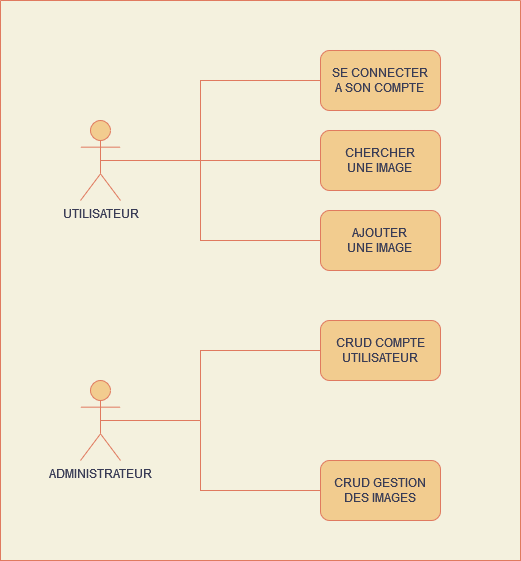

The diagram above was exported from draw.io. Its source (the exported page's mxGraphModel, read from the mxfile embedded in the PNG):
<mxGraphModel dx="1038" dy="603" grid="1" gridSize="10" guides="1" tooltips="1" connect="1" arrows="1" fold="1" page="1" pageScale="1" pageWidth="827" pageHeight="1169" background="#F4F1DE" math="0" shadow="0">
  <root>
    <mxCell id="0" />
    <mxCell id="1" parent="0" />
    <mxCell id="HZJjvts4hyxDQrWYBKeM-1" value="UTILISATEUR" style="shape=umlActor;verticalLabelPosition=bottom;verticalAlign=top;html=1;outlineConnect=0;fillColor=#F2CC8F;strokeColor=#E07A5F;fontColor=#393C56;" vertex="1" parent="1">
      <mxGeometry x="200" y="120" width="40" height="80" as="geometry" />
    </mxCell>
    <mxCell id="HZJjvts4hyxDQrWYBKeM-4" value="ADMINISTRATEUR" style="shape=umlActor;verticalLabelPosition=bottom;verticalAlign=top;html=1;outlineConnect=0;fillColor=#F2CC8F;strokeColor=#E07A5F;fontColor=#393C56;" vertex="1" parent="1">
      <mxGeometry x="200" y="380" width="40" height="80" as="geometry" />
    </mxCell>
    <mxCell id="HZJjvts4hyxDQrWYBKeM-5" value="&lt;div&gt;CRUD COMPTE&lt;/div&gt;&lt;div&gt;UTILISATEUR&lt;br&gt;&lt;/div&gt;" style="rounded=1;whiteSpace=wrap;html=1;fillColor=#F2CC8F;strokeColor=#E07A5F;fontColor=#393C56;" vertex="1" parent="1">
      <mxGeometry x="440" y="320" width="120" height="60" as="geometry" />
    </mxCell>
    <mxCell id="HZJjvts4hyxDQrWYBKeM-6" value="&lt;div&gt;CRUD GESTION&lt;/div&gt;&lt;div&gt;DES IMAGES&lt;br&gt;&lt;/div&gt;" style="rounded=1;whiteSpace=wrap;html=1;fillColor=#F2CC8F;strokeColor=#E07A5F;fontColor=#393C56;" vertex="1" parent="1">
      <mxGeometry x="440" y="460" width="120" height="60" as="geometry" />
    </mxCell>
    <mxCell id="HZJjvts4hyxDQrWYBKeM-7" value="&lt;div&gt;CHERCHER&lt;/div&gt;&lt;div&gt;UNE IMAGE&lt;br&gt;&lt;/div&gt;" style="rounded=1;whiteSpace=wrap;html=1;fillColor=#F2CC8F;strokeColor=#E07A5F;fontColor=#393C56;" vertex="1" parent="1">
      <mxGeometry x="440" y="130" width="120" height="60" as="geometry" />
    </mxCell>
    <mxCell id="HZJjvts4hyxDQrWYBKeM-8" value="&lt;div&gt;AJOUTER &lt;br&gt;&lt;/div&gt;&lt;div&gt;UNE IMAGE&lt;br&gt;&lt;/div&gt;" style="rounded=1;whiteSpace=wrap;html=1;fillColor=#F2CC8F;strokeColor=#E07A5F;fontColor=#393C56;" vertex="1" parent="1">
      <mxGeometry x="440" y="210" width="120" height="60" as="geometry" />
    </mxCell>
    <mxCell id="HZJjvts4hyxDQrWYBKeM-9" value="&lt;div&gt;SE CONNECTER &lt;br&gt;&lt;/div&gt;&lt;div&gt;A SON COMPTE&lt;br&gt;&lt;/div&gt;" style="rounded=1;whiteSpace=wrap;html=1;fillColor=#F2CC8F;strokeColor=#E07A5F;fontColor=#393C56;" vertex="1" parent="1">
      <mxGeometry x="440" y="50" width="120" height="60" as="geometry" />
    </mxCell>
    <mxCell id="HZJjvts4hyxDQrWYBKeM-10" value="" style="endArrow=none;html=1;rounded=0;exitX=0.5;exitY=0.5;exitDx=0;exitDy=0;exitPerimeter=0;entryX=0;entryY=0.5;entryDx=0;entryDy=0;labelBackgroundColor=#F4F1DE;strokeColor=#E07A5F;fontColor=#393C56;" edge="1" parent="1" source="HZJjvts4hyxDQrWYBKeM-1" target="HZJjvts4hyxDQrWYBKeM-7">
      <mxGeometry width="50" height="50" relative="1" as="geometry">
        <mxPoint x="550" y="320" as="sourcePoint" />
        <mxPoint x="600" y="270" as="targetPoint" />
      </mxGeometry>
    </mxCell>
    <mxCell id="HZJjvts4hyxDQrWYBKeM-11" value="" style="endArrow=none;html=1;rounded=0;entryX=0;entryY=0.5;entryDx=0;entryDy=0;labelBackgroundColor=#F4F1DE;strokeColor=#E07A5F;fontColor=#393C56;" edge="1" parent="1" target="HZJjvts4hyxDQrWYBKeM-8">
      <mxGeometry width="50" height="50" relative="1" as="geometry">
        <mxPoint x="320" y="160" as="sourcePoint" />
        <mxPoint x="600" y="270" as="targetPoint" />
        <Array as="points">
          <mxPoint x="320" y="240" />
        </Array>
      </mxGeometry>
    </mxCell>
    <mxCell id="HZJjvts4hyxDQrWYBKeM-12" value="" style="endArrow=none;html=1;rounded=0;entryX=0;entryY=0.5;entryDx=0;entryDy=0;labelBackgroundColor=#F4F1DE;strokeColor=#E07A5F;fontColor=#393C56;" edge="1" parent="1" target="HZJjvts4hyxDQrWYBKeM-9">
      <mxGeometry width="50" height="50" relative="1" as="geometry">
        <mxPoint x="320" y="160" as="sourcePoint" />
        <mxPoint x="600" y="270" as="targetPoint" />
        <Array as="points">
          <mxPoint x="320" y="80" />
        </Array>
      </mxGeometry>
    </mxCell>
    <mxCell id="HZJjvts4hyxDQrWYBKeM-13" value="" style="endArrow=none;html=1;rounded=0;exitX=0.5;exitY=0.5;exitDx=0;exitDy=0;exitPerimeter=0;labelBackgroundColor=#F4F1DE;strokeColor=#E07A5F;fontColor=#393C56;" edge="1" parent="1" source="HZJjvts4hyxDQrWYBKeM-4">
      <mxGeometry width="50" height="50" relative="1" as="geometry">
        <mxPoint x="550" y="250" as="sourcePoint" />
        <mxPoint x="320" y="420" as="targetPoint" />
      </mxGeometry>
    </mxCell>
    <mxCell id="HZJjvts4hyxDQrWYBKeM-14" value="" style="endArrow=none;html=1;rounded=0;entryX=0;entryY=0.5;entryDx=0;entryDy=0;labelBackgroundColor=#F4F1DE;strokeColor=#E07A5F;fontColor=#393C56;" edge="1" parent="1" target="HZJjvts4hyxDQrWYBKeM-5">
      <mxGeometry width="50" height="50" relative="1" as="geometry">
        <mxPoint x="320" y="420" as="sourcePoint" />
        <mxPoint x="600" y="200" as="targetPoint" />
        <Array as="points">
          <mxPoint x="320" y="350" />
        </Array>
      </mxGeometry>
    </mxCell>
    <mxCell id="HZJjvts4hyxDQrWYBKeM-15" value="" style="endArrow=none;html=1;rounded=0;entryX=0;entryY=0.5;entryDx=0;entryDy=0;labelBackgroundColor=#F4F1DE;strokeColor=#E07A5F;fontColor=#393C56;" edge="1" parent="1" target="HZJjvts4hyxDQrWYBKeM-6">
      <mxGeometry width="50" height="50" relative="1" as="geometry">
        <mxPoint x="320" y="420" as="sourcePoint" />
        <mxPoint x="600" y="250" as="targetPoint" />
        <Array as="points">
          <mxPoint x="320" y="490" />
        </Array>
      </mxGeometry>
    </mxCell>
    <mxCell id="HZJjvts4hyxDQrWYBKeM-18" value="" style="swimlane;startSize=0;fillColor=#F2CC8F;strokeColor=#E07A5F;fontColor=#393C56;" vertex="1" parent="1">
      <mxGeometry x="120" width="520" height="560" as="geometry" />
    </mxCell>
  </root>
</mxGraphModel>